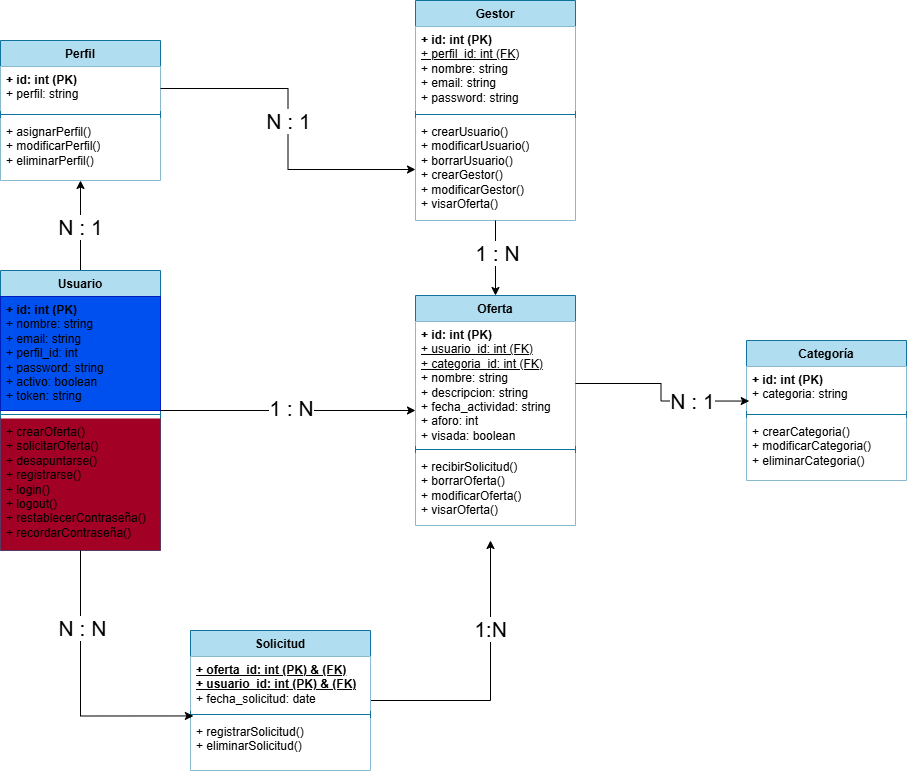

The diagram above was exported from draw.io. Its source (the exported page's mxGraphModel, read from the mxfile embedded in the PNG):
<mxGraphModel dx="570" dy="935" grid="1" gridSize="10" guides="1" tooltips="1" connect="1" arrows="1" fold="1" page="1" pageScale="1" pageWidth="827" pageHeight="1169" math="0" shadow="0">
  <root>
    <mxCell id="0" />
    <mxCell id="1" parent="0" />
    <mxCell id="NRMf9g9lrWOpu_PU4NES-1" edge="1" parent="1" source="NRMf9g9lrWOpu_PU4NES-2" style="edgeStyle=orthogonalEdgeStyle;rounded=0;orthogonalLoop=1;jettySize=auto;html=1;entryX=0.5;entryY=1;entryDx=0;entryDy=0;" target="NRMf9g9lrWOpu_PU4NES-10">
      <mxGeometry relative="1" as="geometry" />
    </mxCell>
    <mxCell id="NRMf9g9lrWOpu_PU4NES-47" connectable="0" parent="NRMf9g9lrWOpu_PU4NES-1" style="edgeLabel;html=1;align=center;verticalAlign=middle;resizable=0;points=[];fontFamily=Helvetica;fontSize=21;fontColor=default;fontStyle=0;labelBackgroundColor=default;fillColor=none;gradientColor=none;" value="N : 1" vertex="1">
      <mxGeometry relative="1" x="-0.0305" y="1" as="geometry">
        <mxPoint as="offset" />
      </mxGeometry>
    </mxCell>
    <mxCell id="NRMf9g9lrWOpu_PU4NES-2" parent="1" style="swimlane;fontStyle=1;align=center;verticalAlign=top;childLayout=stackLayout;horizontal=1;startSize=26;horizontalStack=0;resizeParent=1;resizeParentMax=0;resizeLast=0;collapsible=1;marginBottom=0;whiteSpace=wrap;html=1;fillColor=#b1ddf0;strokeColor=#10739e;" value="Usuario" vertex="1">
      <mxGeometry height="280" width="160" x="440" y="1140" as="geometry" />
    </mxCell>
    <mxCell id="NRMf9g9lrWOpu_PU4NES-3" parent="NRMf9g9lrWOpu_PU4NES-2" style="text;strokeColor=#001DBC;fillColor=#0050ef;align=left;verticalAlign=top;spacingLeft=4;spacingRight=4;overflow=hidden;rotatable=0;points=[[0,0.5],[1,0.5]];portConstraint=eastwest;whiteSpace=wrap;html=1;fontColor=#ffffff;" value="&lt;font style=&quot;color: light-dark(rgb(0, 0, 0), rgb(0, 0, 0));&quot;&gt;&lt;b&gt;+ id: int (PK)&lt;/b&gt;&lt;/font&gt;&lt;div&gt;&lt;font style=&quot;color: light-dark(rgb(0, 0, 0), rgb(0, 0, 0));&quot;&gt;+ nombre:&amp;nbsp;&lt;span style=&quot;background-color: transparent;&quot;&gt;string&lt;/span&gt;&lt;/font&gt;&lt;/div&gt;&lt;div&gt;&lt;font style=&quot;color: light-dark(rgb(0, 0, 0), rgb(0, 0, 0));&quot;&gt;+ email:&amp;nbsp;&lt;span style=&quot;background-color: transparent;&quot;&gt;string&lt;/span&gt;&lt;/font&gt;&lt;/div&gt;&lt;div&gt;&lt;font style=&quot;color: light-dark(rgb(0, 0, 0), rgb(0, 0, 0));&quot;&gt;+ perfil_id: int&lt;/font&gt;&lt;/div&gt;&lt;div&gt;&lt;font style=&quot;color: light-dark(rgb(0, 0, 0), rgb(0, 0, 0));&quot;&gt;+ password:&amp;nbsp;&lt;span style=&quot;background-color: transparent;&quot;&gt;string&lt;/span&gt;&lt;/font&gt;&lt;/div&gt;&lt;div&gt;&lt;font style=&quot;color: light-dark(rgb(0, 0, 0), rgb(0, 0, 0));&quot;&gt;+ activo: boolean&lt;/font&gt;&lt;/div&gt;&lt;div&gt;&lt;font style=&quot;color: light-dark(rgb(0, 0, 0), rgb(0, 0, 0));&quot;&gt;+ token:&amp;nbsp;&lt;span style=&quot;background-color: transparent;&quot;&gt;string&lt;/span&gt;&lt;/font&gt;&lt;/div&gt;" vertex="1">
      <mxGeometry height="114" width="160" y="26" as="geometry" />
    </mxCell>
    <mxCell id="NRMf9g9lrWOpu_PU4NES-4" parent="NRMf9g9lrWOpu_PU4NES-2" style="line;strokeWidth=1;fillColor=none;align=left;verticalAlign=middle;spacingTop=-1;spacingLeft=3;spacingRight=3;rotatable=0;labelPosition=right;points=[];portConstraint=eastwest;strokeColor=inherit;" value="" vertex="1">
      <mxGeometry height="8" width="160" y="140" as="geometry" />
    </mxCell>
    <mxCell id="NRMf9g9lrWOpu_PU4NES-5" parent="NRMf9g9lrWOpu_PU4NES-2" style="text;strokeColor=none;fillColor=light-dark(#A20025,#FFC5C5);align=left;verticalAlign=top;spacingLeft=4;spacingRight=4;overflow=hidden;rotatable=0;points=[[0,0.5],[1,0.5]];portConstraint=eastwest;whiteSpace=wrap;html=1;fontColor=#ffffff;strokeWidth=7;" value="&lt;font style=&quot;color: light-dark(rgb(0, 0, 0), rgb(0, 0, 0));&quot;&gt;+ crearOferta()&lt;/font&gt;&lt;div&gt;&lt;font style=&quot;color: light-dark(rgb(0, 0, 0), rgb(0, 0, 0));&quot;&gt;+ solicitarOferta()&lt;/font&gt;&lt;/div&gt;&lt;div&gt;&lt;font style=&quot;color: light-dark(rgb(0, 0, 0), rgb(0, 0, 0));&quot;&gt;+ desapuntarse()&lt;/font&gt;&lt;/div&gt;&lt;div&gt;&lt;font style=&quot;color: light-dark(rgb(0, 0, 0), rgb(0, 0, 0));&quot;&gt;+ registrarse()&lt;/font&gt;&lt;/div&gt;&lt;div&gt;&lt;font style=&quot;color: light-dark(rgb(0, 0, 0), rgb(0, 0, 0));&quot;&gt;+ login()&lt;/font&gt;&lt;/div&gt;&lt;div&gt;&lt;font style=&quot;color: light-dark(rgb(0, 0, 0), rgb(0, 0, 0));&quot;&gt;+ logout()&lt;/font&gt;&lt;/div&gt;&lt;div&gt;&lt;font style=&quot;color: light-dark(rgb(0, 0, 0), rgb(0, 0, 0));&quot;&gt;+ restablecerContraseña()&lt;/font&gt;&lt;/div&gt;&lt;div&gt;&lt;font style=&quot;color: light-dark(rgb(0, 0, 0), rgb(0, 0, 0));&quot;&gt;+ recordarContraseña()&lt;/font&gt;&lt;/div&gt;&lt;div&gt;&lt;br&gt;&lt;/div&gt;" vertex="1">
      <mxGeometry height="132" width="160" y="148" as="geometry" />
    </mxCell>
    <mxCell id="NRMf9g9lrWOpu_PU4NES-6" parent="1" style="swimlane;fontStyle=1;align=center;verticalAlign=top;childLayout=stackLayout;horizontal=1;startSize=26;horizontalStack=0;resizeParent=1;resizeParentMax=0;resizeLast=0;collapsible=1;marginBottom=0;whiteSpace=wrap;html=1;fillColor=#b1ddf0;strokeColor=#10739e;" value="Categoría" vertex="1">
      <mxGeometry height="140" width="160" x="1186" y="1210" as="geometry" />
    </mxCell>
    <mxCell id="NRMf9g9lrWOpu_PU4NES-7" parent="NRMf9g9lrWOpu_PU4NES-6" style="text;strokeColor=none;fillColor=light-dark(#FFFFFF,#6DB2FF);align=left;verticalAlign=top;spacingLeft=4;spacingRight=4;overflow=hidden;rotatable=0;points=[[0,0.5],[1,0.5]];portConstraint=eastwest;whiteSpace=wrap;html=1;" value="&lt;font style=&quot;color: light-dark(rgb(0, 0, 0), rgb(0, 0, 0));&quot;&gt;&lt;b&gt;+ id: int (PK)&lt;/b&gt;&lt;/font&gt;&lt;div&gt;&lt;font style=&quot;color: light-dark(rgb(0, 0, 0), rgb(0, 0, 0));&quot;&gt;+ categoria:&amp;nbsp;&lt;span style=&quot;background-color: transparent;&quot;&gt;string&lt;/span&gt;&lt;/font&gt;&lt;/div&gt;" vertex="1">
      <mxGeometry height="44" width="160" y="26" as="geometry" />
    </mxCell>
    <mxCell id="NRMf9g9lrWOpu_PU4NES-8" parent="NRMf9g9lrWOpu_PU4NES-6" style="line;strokeWidth=1;fillColor=none;align=left;verticalAlign=middle;spacingTop=-1;spacingLeft=3;spacingRight=3;rotatable=0;labelPosition=right;points=[];portConstraint=eastwest;strokeColor=inherit;" value="" vertex="1">
      <mxGeometry height="8" width="160" y="70" as="geometry" />
    </mxCell>
    <mxCell id="NRMf9g9lrWOpu_PU4NES-9" parent="NRMf9g9lrWOpu_PU4NES-6" style="text;strokeColor=none;fillColor=light-dark(#FFFFFF,#FFC5C5);align=left;verticalAlign=top;spacingLeft=4;spacingRight=4;overflow=hidden;rotatable=0;points=[[0,0.5],[1,0.5]];portConstraint=eastwest;whiteSpace=wrap;html=1;" value="&lt;font style=&quot;color: light-dark(rgb(0, 0, 0), rgb(0, 0, 0));&quot;&gt;+ crearCategoria()&lt;/font&gt;&lt;div&gt;&lt;font style=&quot;color: light-dark(rgb(0, 0, 0), rgb(0, 0, 0));&quot;&gt;+ modificarCategoria()&lt;/font&gt;&lt;/div&gt;&lt;div&gt;&lt;font style=&quot;color: light-dark(rgb(0, 0, 0), rgb(0, 0, 0));&quot;&gt;+ eliminarCategoria()&lt;/font&gt;&lt;/div&gt;" vertex="1">
      <mxGeometry height="62" width="160" y="78" as="geometry" />
    </mxCell>
    <mxCell id="NRMf9g9lrWOpu_PU4NES-10" parent="1" style="swimlane;fontStyle=1;align=center;verticalAlign=top;childLayout=stackLayout;horizontal=1;startSize=26;horizontalStack=0;resizeParent=1;resizeParentMax=0;resizeLast=0;collapsible=1;marginBottom=0;whiteSpace=wrap;html=1;fillColor=#b1ddf0;strokeColor=#10739e;" value="Perfil" vertex="1">
      <mxGeometry height="140" width="160" x="440" y="910" as="geometry" />
    </mxCell>
    <mxCell id="NRMf9g9lrWOpu_PU4NES-11" parent="NRMf9g9lrWOpu_PU4NES-10" style="text;strokeColor=none;fillColor=light-dark(#FFFFFF,#6DB2FF);align=left;verticalAlign=top;spacingLeft=4;spacingRight=4;overflow=hidden;rotatable=0;points=[[0,0.5],[1,0.5]];portConstraint=eastwest;whiteSpace=wrap;html=1;" value="&lt;font style=&quot;color: light-dark(rgb(0, 0, 0), rgb(0, 0, 0));&quot;&gt;&lt;b&gt;+ id: int (PK)&lt;/b&gt;&lt;/font&gt;&lt;div&gt;&lt;font style=&quot;color: light-dark(rgb(0, 0, 0), rgb(0, 0, 0));&quot;&gt;+ perfil:&amp;nbsp;&lt;span style=&quot;background-color: transparent;&quot;&gt;string&lt;/span&gt;&lt;/font&gt;&lt;/div&gt;" vertex="1">
      <mxGeometry height="44" width="160" y="26" as="geometry" />
    </mxCell>
    <mxCell id="NRMf9g9lrWOpu_PU4NES-12" parent="NRMf9g9lrWOpu_PU4NES-10" style="line;strokeWidth=1;fillColor=none;align=left;verticalAlign=middle;spacingTop=-1;spacingLeft=3;spacingRight=3;rotatable=0;labelPosition=right;points=[];portConstraint=eastwest;strokeColor=inherit;" value="" vertex="1">
      <mxGeometry height="8" width="160" y="70" as="geometry" />
    </mxCell>
    <mxCell id="NRMf9g9lrWOpu_PU4NES-13" parent="NRMf9g9lrWOpu_PU4NES-10" style="text;strokeColor=none;fillColor=light-dark(#FFFFFF,#FFC5C5);align=left;verticalAlign=top;spacingLeft=4;spacingRight=4;overflow=hidden;rotatable=0;points=[[0,0.5],[1,0.5]];portConstraint=eastwest;whiteSpace=wrap;html=1;rounded=0;" value="&lt;font style=&quot;color: light-dark(rgb(0, 0, 0), rgb(0, 0, 0));&quot;&gt;+ asignarPerfil()&lt;/font&gt;&lt;div&gt;&lt;font style=&quot;color: light-dark(rgb(0, 0, 0), rgb(0, 0, 0));&quot;&gt;+ modificarPerfil()&lt;/font&gt;&lt;/div&gt;&lt;div&gt;&lt;font style=&quot;color: light-dark(rgb(0, 0, 0), rgb(0, 0, 0));&quot;&gt;+ eliminarPerfil()&lt;/font&gt;&lt;/div&gt;" vertex="1">
      <mxGeometry height="62" width="160" y="78" as="geometry" />
    </mxCell>
    <mxCell id="NRMf9g9lrWOpu_PU4NES-14" parent="1" style="swimlane;fontStyle=1;align=center;verticalAlign=top;childLayout=stackLayout;horizontal=1;startSize=26;horizontalStack=0;resizeParent=1;resizeParentMax=0;resizeLast=0;collapsible=1;marginBottom=0;whiteSpace=wrap;html=1;fillColor=#b1ddf0;strokeColor=#10739e;" value="Gestor" vertex="1">
      <mxGeometry height="220" width="160" x="855" y="870" as="geometry" />
    </mxCell>
    <mxCell id="NRMf9g9lrWOpu_PU4NES-15" parent="NRMf9g9lrWOpu_PU4NES-14" style="text;strokeColor=none;fillColor=light-dark(#FFFFFF,#6DB2FF);align=left;verticalAlign=top;spacingLeft=4;spacingRight=4;overflow=hidden;rotatable=0;points=[[0,0.5],[1,0.5]];portConstraint=eastwest;whiteSpace=wrap;html=1;" value="&lt;font style=&quot;color: light-dark(rgb(0, 0, 0), rgb(0, 0, 0));&quot;&gt;&lt;b&gt;+ id: int (PK)&lt;/b&gt;&lt;/font&gt;&lt;div&gt;&lt;font style=&quot;color: light-dark(rgb(0, 0, 0), rgb(0, 0, 0));&quot;&gt;&lt;u&gt;+ perfil_id: int (FK)&lt;br&gt;&lt;/u&gt;&lt;/font&gt;&lt;div&gt;&lt;font style=&quot;color: light-dark(rgb(0, 0, 0), rgb(0, 0, 0));&quot;&gt;+ nombre:&amp;nbsp;&lt;span style=&quot;background-color: transparent;&quot;&gt;string&lt;/span&gt;&lt;/font&gt;&lt;/div&gt;&lt;div&gt;&lt;font style=&quot;color: light-dark(rgb(0, 0, 0), rgb(0, 0, 0));&quot;&gt;+ email:&amp;nbsp;&lt;span style=&quot;background-color: transparent;&quot;&gt;string&lt;/span&gt;&lt;/font&gt;&lt;/div&gt;&lt;div&gt;&lt;font style=&quot;color: light-dark(rgb(0, 0, 0), rgb(0, 0, 0));&quot;&gt;&lt;span style=&quot;background-color: transparent;&quot;&gt;+ password:&amp;nbsp;&lt;/span&gt;&lt;span style=&quot;background-color: transparent;&quot;&gt;string&lt;/span&gt;&lt;/font&gt;&lt;/div&gt;&lt;/div&gt;" vertex="1">
      <mxGeometry height="84" width="160" y="26" as="geometry" />
    </mxCell>
    <mxCell id="NRMf9g9lrWOpu_PU4NES-16" parent="NRMf9g9lrWOpu_PU4NES-14" style="line;strokeWidth=1;fillColor=none;align=left;verticalAlign=middle;spacingTop=-1;spacingLeft=3;spacingRight=3;rotatable=0;labelPosition=right;points=[];portConstraint=eastwest;strokeColor=inherit;" value="" vertex="1">
      <mxGeometry height="8" width="160" y="110" as="geometry" />
    </mxCell>
    <mxCell id="NRMf9g9lrWOpu_PU4NES-17" parent="NRMf9g9lrWOpu_PU4NES-14" style="text;strokeColor=none;fillColor=light-dark(#FFFFFF,#FFC5C5);align=left;verticalAlign=top;spacingLeft=4;spacingRight=4;overflow=hidden;rotatable=0;points=[[0,0.5],[1,0.5]];portConstraint=eastwest;whiteSpace=wrap;html=1;" value="&lt;font style=&quot;color: light-dark(rgb(0, 0, 0), rgb(0, 0, 0));&quot;&gt;+ crearUsuario()&lt;/font&gt;&lt;div&gt;&lt;font style=&quot;color: light-dark(rgb(0, 0, 0), rgb(0, 0, 0));&quot;&gt;+ modificarUsuario()&lt;/font&gt;&lt;/div&gt;&lt;div&gt;&lt;font style=&quot;color: light-dark(rgb(0, 0, 0), rgb(0, 0, 0));&quot;&gt;+ borrarUsuario()&lt;/font&gt;&lt;/div&gt;&lt;div&gt;&lt;font style=&quot;color: light-dark(rgb(0, 0, 0), rgb(0, 0, 0));&quot;&gt;+ crearGestor()&lt;/font&gt;&lt;/div&gt;&lt;div&gt;&lt;font style=&quot;color: light-dark(rgb(0, 0, 0), rgb(0, 0, 0));&quot;&gt;+ modificarGestor()&lt;/font&gt;&lt;/div&gt;&lt;div&gt;&lt;font style=&quot;color: light-dark(rgb(0, 0, 0), rgb(0, 0, 0));&quot;&gt;+ visarOferta()&lt;/font&gt;&lt;/div&gt;" vertex="1">
      <mxGeometry height="102" width="160" y="118" as="geometry" />
    </mxCell>
    <mxCell id="NRMf9g9lrWOpu_PU4NES-18" parent="1" style="swimlane;fontStyle=1;align=center;verticalAlign=top;childLayout=stackLayout;horizontal=1;startSize=26;horizontalStack=0;resizeParent=1;resizeParentMax=0;resizeLast=0;collapsible=1;marginBottom=0;whiteSpace=wrap;html=1;fillColor=#b1ddf0;strokeColor=#10739e;" value="Oferta" vertex="1">
      <mxGeometry height="230" width="160" x="855" y="1165" as="geometry" />
    </mxCell>
    <mxCell id="NRMf9g9lrWOpu_PU4NES-19" parent="NRMf9g9lrWOpu_PU4NES-18" style="text;strokeColor=none;fillColor=light-dark(#FFFFFF,#6DB2FF);align=left;verticalAlign=top;spacingLeft=4;spacingRight=4;overflow=hidden;rotatable=0;points=[[0,0.5],[1,0.5]];portConstraint=eastwest;whiteSpace=wrap;html=1;" value="&lt;font style=&quot;color: light-dark(rgb(0, 0, 0), rgb(0, 0, 0));&quot;&gt;&lt;b&gt;+ id: int (PK)&lt;/b&gt;&lt;/font&gt;&lt;div&gt;&lt;font style=&quot;color: light-dark(rgb(0, 0, 0), rgb(0, 0, 0));&quot;&gt;&lt;u&gt;+ usuario_id: int (FK)&lt;/u&gt;&lt;/font&gt;&lt;/div&gt;&lt;div&gt;&lt;font style=&quot;color: light-dark(rgb(0, 0, 0), rgb(0, 0, 0));&quot;&gt;&lt;u&gt;+ categoria_id: int (FK)&lt;br&gt;&lt;/u&gt;&lt;/font&gt;&lt;div&gt;&lt;font style=&quot;color: light-dark(rgb(0, 0, 0), rgb(0, 0, 0));&quot;&gt;+ nombre:&amp;nbsp;&lt;span style=&quot;background-color: transparent;&quot;&gt;string&lt;/span&gt;&lt;/font&gt;&lt;/div&gt;&lt;div&gt;&lt;font style=&quot;color: light-dark(rgb(0, 0, 0), rgb(0, 0, 0));&quot;&gt;+ descripcion:&amp;nbsp;&lt;span style=&quot;background-color: transparent;&quot;&gt;string&lt;/span&gt;&lt;/font&gt;&lt;/div&gt;&lt;div&gt;&lt;font style=&quot;color: light-dark(rgb(0, 0, 0), rgb(0, 0, 0));&quot;&gt;&lt;span style=&quot;background-color: transparent;&quot;&gt;+ fecha_actividad:&amp;nbsp;&lt;/span&gt;&lt;span style=&quot;background-color: transparent;&quot;&gt;string&lt;/span&gt;&lt;/font&gt;&lt;/div&gt;&lt;div&gt;&lt;span style=&quot;background-color: transparent;&quot;&gt;&lt;font style=&quot;color: light-dark(rgb(0, 0, 0), rgb(0, 0, 0));&quot;&gt;+ aforo: int&lt;/font&gt;&lt;/span&gt;&lt;/div&gt;&lt;div&gt;&lt;span style=&quot;background-color: transparent;&quot;&gt;&lt;font style=&quot;color: light-dark(rgb(0, 0, 0), rgb(0, 0, 0));&quot;&gt;+ visada: boolean&lt;/font&gt;&lt;/span&gt;&lt;/div&gt;&lt;/div&gt;" vertex="1">
      <mxGeometry height="124" width="160" y="26" as="geometry" />
    </mxCell>
    <mxCell id="NRMf9g9lrWOpu_PU4NES-20" parent="NRMf9g9lrWOpu_PU4NES-18" style="line;strokeWidth=1;fillColor=none;align=left;verticalAlign=middle;spacingTop=-1;spacingLeft=3;spacingRight=3;rotatable=0;labelPosition=right;points=[];portConstraint=eastwest;strokeColor=inherit;" value="" vertex="1">
      <mxGeometry height="8" width="160" y="150" as="geometry" />
    </mxCell>
    <mxCell id="NRMf9g9lrWOpu_PU4NES-21" parent="NRMf9g9lrWOpu_PU4NES-18" style="text;strokeColor=none;fillColor=light-dark(#FFFFFF,#FFC5C5);align=left;verticalAlign=top;spacingLeft=4;spacingRight=4;overflow=hidden;rotatable=0;points=[[0,0.5],[1,0.5]];portConstraint=eastwest;whiteSpace=wrap;html=1;" value="&lt;font style=&quot;color: light-dark(rgb(0, 0, 0), rgb(0, 0, 0));&quot;&gt;+ recibirSolicitud()&lt;/font&gt;&lt;div&gt;&lt;font style=&quot;color: light-dark(rgb(0, 0, 0), rgb(0, 0, 0));&quot;&gt;+ borrarOferta()&lt;/font&gt;&lt;/div&gt;&lt;div&gt;&lt;font style=&quot;color: light-dark(rgb(0, 0, 0), rgb(0, 0, 0));&quot;&gt;+ modificarOferta()&lt;/font&gt;&lt;/div&gt;&lt;div&gt;&lt;font style=&quot;color: light-dark(rgb(0, 0, 0), rgb(0, 0, 0));&quot;&gt;+ visarOferta()&lt;/font&gt;&lt;/div&gt;" vertex="1">
      <mxGeometry height="72" width="160" y="158" as="geometry" />
    </mxCell>
    <mxCell id="NRMf9g9lrWOpu_PU4NES-40" edge="1" parent="1" source="NRMf9g9lrWOpu_PU4NES-22" style="edgeStyle=orthogonalEdgeStyle;rounded=0;orthogonalLoop=1;jettySize=auto;html=1;">
      <mxGeometry relative="1" as="geometry">
        <mxPoint x="929.9999999999998" y="1410" as="targetPoint" />
      </mxGeometry>
    </mxCell>
    <mxCell id="NRMf9g9lrWOpu_PU4NES-45" connectable="0" parent="NRMf9g9lrWOpu_PU4NES-40" style="edgeLabel;html=1;align=center;verticalAlign=middle;resizable=0;points=[];fontFamily=Helvetica;fontSize=21;fontColor=default;fontStyle=0;labelBackgroundColor=default;fillColor=none;gradientColor=none;" value="1:N" vertex="1">
      <mxGeometry relative="1" x="0.3697" y="-2" as="geometry">
        <mxPoint x="-2" as="offset" />
      </mxGeometry>
    </mxCell>
    <mxCell id="NRMf9g9lrWOpu_PU4NES-22" parent="1" style="swimlane;fontStyle=1;align=center;verticalAlign=top;childLayout=stackLayout;horizontal=1;startSize=26;horizontalStack=0;resizeParent=1;resizeParentMax=0;resizeLast=0;collapsible=1;marginBottom=0;whiteSpace=wrap;html=1;fillColor=#b1ddf0;strokeColor=#10739e;" value="Solicitud" vertex="1">
      <mxGeometry height="140" width="180" x="630" y="1500" as="geometry" />
    </mxCell>
    <mxCell id="NRMf9g9lrWOpu_PU4NES-23" parent="NRMf9g9lrWOpu_PU4NES-22" style="text;strokeColor=none;fillColor=light-dark(#FFFFFF,#6DB2FF);align=left;verticalAlign=top;spacingLeft=4;spacingRight=4;overflow=hidden;rotatable=0;points=[[0,0.5],[1,0.5]];portConstraint=eastwest;whiteSpace=wrap;html=1;" value="&lt;font style=&quot;color: light-dark(rgb(0, 0, 0), rgb(0, 0, 0));&quot;&gt;&lt;b&gt;&lt;u&gt;+ oferta_id: int (PK) &amp;amp; (FK)&lt;/u&gt;&lt;/b&gt;&lt;/font&gt;&lt;div&gt;&lt;font style=&quot;color: light-dark(rgb(0, 0, 0), rgb(0, 0, 0));&quot;&gt;&lt;b&gt;&lt;u&gt;+ usuario_id: int (PK) &amp;amp; (FK)&lt;/u&gt;&lt;/b&gt;&lt;/font&gt;&lt;/div&gt;&lt;div&gt;&lt;span style=&quot;background-color: transparent;&quot;&gt;&lt;font style=&quot;color: light-dark(rgb(0, 0, 0), rgb(0, 0, 0));&quot;&gt;+ fecha_solicitud: date&lt;/font&gt;&lt;/span&gt;&lt;/div&gt;&lt;div&gt;&lt;br&gt;&lt;/div&gt;" vertex="1">
      <mxGeometry height="54" width="180" y="26" as="geometry" />
    </mxCell>
    <mxCell id="NRMf9g9lrWOpu_PU4NES-24" parent="NRMf9g9lrWOpu_PU4NES-22" style="line;strokeWidth=1;fillColor=none;align=left;verticalAlign=middle;spacingTop=-1;spacingLeft=3;spacingRight=3;rotatable=0;labelPosition=right;points=[];portConstraint=eastwest;strokeColor=inherit;" value="" vertex="1">
      <mxGeometry height="8" width="180" y="80" as="geometry" />
    </mxCell>
    <mxCell id="NRMf9g9lrWOpu_PU4NES-25" parent="NRMf9g9lrWOpu_PU4NES-22" style="text;strokeColor=none;fillColor=light-dark(#FFFFFF,#FFC5C5);align=left;verticalAlign=top;spacingLeft=4;spacingRight=4;overflow=hidden;rotatable=0;points=[[0,0.5],[1,0.5]];portConstraint=eastwest;whiteSpace=wrap;html=1;" value="&lt;font style=&quot;color: light-dark(rgb(0, 0, 0), rgb(0, 0, 0));&quot;&gt;+ registrarSolicitud()&lt;/font&gt;&lt;div&gt;&lt;font style=&quot;color: light-dark(rgb(0, 0, 0), rgb(0, 0, 0));&quot;&gt;+ eliminarSolicitud()&lt;/font&gt;&lt;/div&gt;" vertex="1">
      <mxGeometry height="52" width="180" y="88" as="geometry" />
    </mxCell>
    <mxCell id="NRMf9g9lrWOpu_PU4NES-34" edge="1" parent="1" source="NRMf9g9lrWOpu_PU4NES-11" style="edgeStyle=orthogonalEdgeStyle;rounded=0;orthogonalLoop=1;jettySize=auto;html=1;entryX=0;entryY=0.5;entryDx=0;entryDy=0;" target="NRMf9g9lrWOpu_PU4NES-17">
      <mxGeometry relative="1" as="geometry" />
    </mxCell>
    <mxCell id="NRMf9g9lrWOpu_PU4NES-46" connectable="0" parent="NRMf9g9lrWOpu_PU4NES-34" style="edgeLabel;html=1;align=center;verticalAlign=middle;resizable=0;points=[];fontStyle=0;fontSize=21;" value="N : 1" vertex="1">
      <mxGeometry relative="1" x="-0.0482" as="geometry">
        <mxPoint as="offset" />
      </mxGeometry>
    </mxCell>
    <mxCell id="NRMf9g9lrWOpu_PU4NES-38" edge="1" parent="1" source="NRMf9g9lrWOpu_PU4NES-2" style="edgeStyle=orthogonalEdgeStyle;rounded=0;orthogonalLoop=1;jettySize=auto;html=1;entryX=0.016;entryY=-0.049;entryDx=0;entryDy=0;entryPerimeter=0;" target="NRMf9g9lrWOpu_PU4NES-25">
      <mxGeometry relative="1" as="geometry" />
    </mxCell>
    <mxCell id="NRMf9g9lrWOpu_PU4NES-48" connectable="0" parent="NRMf9g9lrWOpu_PU4NES-38" style="edgeLabel;html=1;align=center;verticalAlign=middle;resizable=0;points=[];fontFamily=Helvetica;fontSize=21;fontColor=default;fontStyle=0;labelBackgroundColor=default;fillColor=none;gradientColor=none;" value="N : N" vertex="1">
      <mxGeometry relative="1" x="-0.446" y="1" as="geometry">
        <mxPoint as="offset" />
      </mxGeometry>
    </mxCell>
    <mxCell id="NRMf9g9lrWOpu_PU4NES-41" edge="1" parent="1" source="NRMf9g9lrWOpu_PU4NES-19" style="edgeStyle=orthogonalEdgeStyle;rounded=0;orthogonalLoop=1;jettySize=auto;html=1;entryX=0.017;entryY=0.785;entryDx=0;entryDy=0;entryPerimeter=0;" target="NRMf9g9lrWOpu_PU4NES-7">
      <mxGeometry relative="1" as="geometry" />
    </mxCell>
    <mxCell id="NRMf9g9lrWOpu_PU4NES-44" connectable="0" parent="NRMf9g9lrWOpu_PU4NES-41" style="edgeLabel;html=1;align=center;verticalAlign=middle;resizable=0;points=[];fontFamily=Helvetica;fontSize=21;fontColor=default;fontStyle=0;labelBackgroundColor=default;fillColor=none;gradientColor=none;" value="N : 1" vertex="1">
      <mxGeometry relative="1" x="-0.0516" y="-2" as="geometry">
        <mxPoint x="33" y="12" as="offset" />
      </mxGeometry>
    </mxCell>
    <mxCell id="NRMf9g9lrWOpu_PU4NES-42" edge="1" parent="1" style="edgeStyle=orthogonalEdgeStyle;rounded=0;orthogonalLoop=1;jettySize=auto;html=1;entryX=0;entryY=0.5;entryDx=0;entryDy=0;" target="NRMf9g9lrWOpu_PU4NES-18">
      <mxGeometry relative="1" as="geometry">
        <mxPoint x="600" y="1280" as="sourcePoint" />
      </mxGeometry>
    </mxCell>
    <mxCell id="NRMf9g9lrWOpu_PU4NES-52" connectable="0" parent="NRMf9g9lrWOpu_PU4NES-42" style="edgeLabel;html=1;align=center;verticalAlign=middle;resizable=0;points=[];fontFamily=Helvetica;fontSize=21;fontColor=default;fontStyle=0;labelBackgroundColor=default;fillColor=none;gradientColor=none;" value="1 : N" vertex="1">
      <mxGeometry relative="1" x="-0.001" y="3" as="geometry">
        <mxPoint x="3" as="offset" />
      </mxGeometry>
    </mxCell>
    <mxCell id="NRMf9g9lrWOpu_PU4NES-43" edge="1" parent="1" source="NRMf9g9lrWOpu_PU4NES-17" style="edgeStyle=orthogonalEdgeStyle;rounded=0;orthogonalLoop=1;jettySize=auto;html=1;entryX=0.5;entryY=0;entryDx=0;entryDy=0;" target="NRMf9g9lrWOpu_PU4NES-18">
      <mxGeometry relative="1" as="geometry">
        <Array as="points">
          <mxPoint x="935" y="1090" />
          <mxPoint x="935" y="1090" />
        </Array>
      </mxGeometry>
    </mxCell>
    <mxCell id="NRMf9g9lrWOpu_PU4NES-50" connectable="0" parent="NRMf9g9lrWOpu_PU4NES-43" style="edgeLabel;html=1;align=center;verticalAlign=middle;resizable=0;points=[];fontFamily=Helvetica;fontSize=21;fontColor=default;fontStyle=0;labelBackgroundColor=default;fillColor=none;gradientColor=none;" value="1 : N" vertex="1">
      <mxGeometry relative="1" x="-0.1388" y="3" as="geometry">
        <mxPoint x="-2" as="offset" />
      </mxGeometry>
    </mxCell>
  </root>
</mxGraphModel>